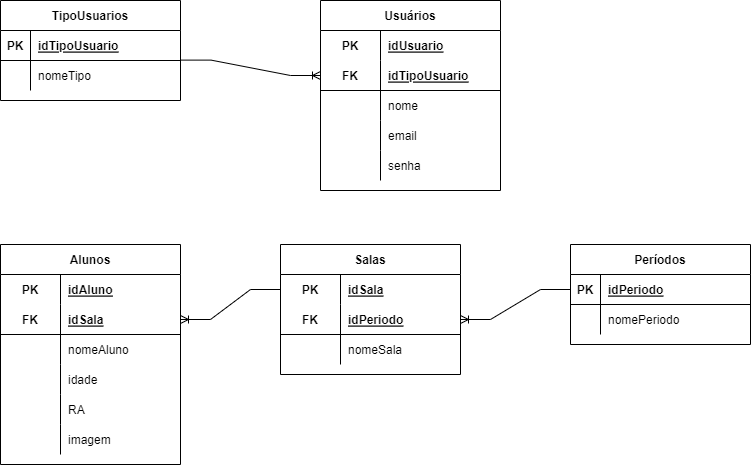

The diagram above was exported from draw.io. Its source (the exported page's mxGraphModel, read from the mxfile embedded in the PNG):
<mxGraphModel dx="1037" dy="1756" grid="1" gridSize="10" guides="1" tooltips="1" connect="1" arrows="1" fold="1" page="1" pageScale="1" pageWidth="827" pageHeight="1169" math="0" shadow="0">
  <root>
    <mxCell id="0" />
    <mxCell id="1" parent="0" />
    <mxCell id="aAbMObo6G7IPBRu_gkVF-1" value="TipoUsuarios" style="shape=table;startSize=30;container=1;collapsible=1;childLayout=tableLayout;fixedRows=1;rowLines=0;fontStyle=1;align=center;resizeLast=1;" vertex="1" parent="1">
      <mxGeometry x="40" y="-684" width="180" height="100" as="geometry" />
    </mxCell>
    <mxCell id="aAbMObo6G7IPBRu_gkVF-2" value="" style="shape=tableRow;horizontal=0;startSize=0;swimlaneHead=0;swimlaneBody=0;fillColor=none;collapsible=0;dropTarget=0;points=[[0,0.5],[1,0.5]];portConstraint=eastwest;top=0;left=0;right=0;bottom=1;" vertex="1" parent="aAbMObo6G7IPBRu_gkVF-1">
      <mxGeometry y="30" width="180" height="30" as="geometry" />
    </mxCell>
    <mxCell id="aAbMObo6G7IPBRu_gkVF-3" value="PK" style="shape=partialRectangle;connectable=0;fillColor=none;top=0;left=0;bottom=0;right=0;fontStyle=1;overflow=hidden;" vertex="1" parent="aAbMObo6G7IPBRu_gkVF-2">
      <mxGeometry width="30" height="30" as="geometry">
        <mxRectangle width="30" height="30" as="alternateBounds" />
      </mxGeometry>
    </mxCell>
    <mxCell id="aAbMObo6G7IPBRu_gkVF-4" value="idTipoUsuario" style="shape=partialRectangle;connectable=0;fillColor=none;top=0;left=0;bottom=0;right=0;align=left;spacingLeft=6;fontStyle=5;overflow=hidden;" vertex="1" parent="aAbMObo6G7IPBRu_gkVF-2">
      <mxGeometry x="30" width="150" height="30" as="geometry">
        <mxRectangle width="150" height="30" as="alternateBounds" />
      </mxGeometry>
    </mxCell>
    <mxCell id="aAbMObo6G7IPBRu_gkVF-5" value="" style="shape=tableRow;horizontal=0;startSize=0;swimlaneHead=0;swimlaneBody=0;fillColor=none;collapsible=0;dropTarget=0;points=[[0,0.5],[1,0.5]];portConstraint=eastwest;top=0;left=0;right=0;bottom=0;" vertex="1" parent="aAbMObo6G7IPBRu_gkVF-1">
      <mxGeometry y="60" width="180" height="30" as="geometry" />
    </mxCell>
    <mxCell id="aAbMObo6G7IPBRu_gkVF-6" value="" style="shape=partialRectangle;connectable=0;fillColor=none;top=0;left=0;bottom=0;right=0;editable=1;overflow=hidden;" vertex="1" parent="aAbMObo6G7IPBRu_gkVF-5">
      <mxGeometry width="30" height="30" as="geometry">
        <mxRectangle width="30" height="30" as="alternateBounds" />
      </mxGeometry>
    </mxCell>
    <mxCell id="aAbMObo6G7IPBRu_gkVF-7" value="nomeTipo" style="shape=partialRectangle;connectable=0;fillColor=none;top=0;left=0;bottom=0;right=0;align=left;spacingLeft=6;overflow=hidden;" vertex="1" parent="aAbMObo6G7IPBRu_gkVF-5">
      <mxGeometry x="30" width="150" height="30" as="geometry">
        <mxRectangle width="150" height="30" as="alternateBounds" />
      </mxGeometry>
    </mxCell>
    <mxCell id="aAbMObo6G7IPBRu_gkVF-15" value="Usuários" style="shape=table;startSize=30;container=1;collapsible=1;childLayout=tableLayout;fixedRows=1;rowLines=0;fontStyle=1;align=center;resizeLast=1;" vertex="1" parent="1">
      <mxGeometry x="360" y="-684" width="180" height="190" as="geometry" />
    </mxCell>
    <mxCell id="aAbMObo6G7IPBRu_gkVF-16" value="" style="shape=tableRow;horizontal=0;startSize=0;swimlaneHead=0;swimlaneBody=0;fillColor=none;collapsible=0;dropTarget=0;points=[[0,0.5],[1,0.5]];portConstraint=eastwest;top=0;left=0;right=0;bottom=0;" vertex="1" parent="aAbMObo6G7IPBRu_gkVF-15">
      <mxGeometry y="30" width="180" height="30" as="geometry" />
    </mxCell>
    <mxCell id="aAbMObo6G7IPBRu_gkVF-17" value="PK" style="shape=partialRectangle;connectable=0;fillColor=none;top=0;left=0;bottom=0;right=0;fontStyle=1;overflow=hidden;" vertex="1" parent="aAbMObo6G7IPBRu_gkVF-16">
      <mxGeometry width="60" height="30" as="geometry">
        <mxRectangle width="60" height="30" as="alternateBounds" />
      </mxGeometry>
    </mxCell>
    <mxCell id="aAbMObo6G7IPBRu_gkVF-18" value="idUsuario" style="shape=partialRectangle;connectable=0;fillColor=none;top=0;left=0;bottom=0;right=0;align=left;spacingLeft=6;fontStyle=5;overflow=hidden;" vertex="1" parent="aAbMObo6G7IPBRu_gkVF-16">
      <mxGeometry x="60" width="120" height="30" as="geometry">
        <mxRectangle width="120" height="30" as="alternateBounds" />
      </mxGeometry>
    </mxCell>
    <mxCell id="aAbMObo6G7IPBRu_gkVF-19" value="" style="shape=tableRow;horizontal=0;startSize=0;swimlaneHead=0;swimlaneBody=0;fillColor=none;collapsible=0;dropTarget=0;points=[[0,0.5],[1,0.5]];portConstraint=eastwest;top=0;left=0;right=0;bottom=1;" vertex="1" parent="aAbMObo6G7IPBRu_gkVF-15">
      <mxGeometry y="60" width="180" height="30" as="geometry" />
    </mxCell>
    <mxCell id="aAbMObo6G7IPBRu_gkVF-20" value="FK" style="shape=partialRectangle;connectable=0;fillColor=none;top=0;left=0;bottom=0;right=0;fontStyle=1;overflow=hidden;" vertex="1" parent="aAbMObo6G7IPBRu_gkVF-19">
      <mxGeometry width="60" height="30" as="geometry">
        <mxRectangle width="60" height="30" as="alternateBounds" />
      </mxGeometry>
    </mxCell>
    <mxCell id="aAbMObo6G7IPBRu_gkVF-21" value="idTipoUsuario" style="shape=partialRectangle;connectable=0;fillColor=none;top=0;left=0;bottom=0;right=0;align=left;spacingLeft=6;fontStyle=5;overflow=hidden;" vertex="1" parent="aAbMObo6G7IPBRu_gkVF-19">
      <mxGeometry x="60" width="120" height="30" as="geometry">
        <mxRectangle width="120" height="30" as="alternateBounds" />
      </mxGeometry>
    </mxCell>
    <mxCell id="aAbMObo6G7IPBRu_gkVF-22" value="" style="shape=tableRow;horizontal=0;startSize=0;swimlaneHead=0;swimlaneBody=0;fillColor=none;collapsible=0;dropTarget=0;points=[[0,0.5],[1,0.5]];portConstraint=eastwest;top=0;left=0;right=0;bottom=0;" vertex="1" parent="aAbMObo6G7IPBRu_gkVF-15">
      <mxGeometry y="90" width="180" height="30" as="geometry" />
    </mxCell>
    <mxCell id="aAbMObo6G7IPBRu_gkVF-23" value="" style="shape=partialRectangle;connectable=0;fillColor=none;top=0;left=0;bottom=0;right=0;editable=1;overflow=hidden;" vertex="1" parent="aAbMObo6G7IPBRu_gkVF-22">
      <mxGeometry width="60" height="30" as="geometry">
        <mxRectangle width="60" height="30" as="alternateBounds" />
      </mxGeometry>
    </mxCell>
    <mxCell id="aAbMObo6G7IPBRu_gkVF-24" value="nome" style="shape=partialRectangle;connectable=0;fillColor=none;top=0;left=0;bottom=0;right=0;align=left;spacingLeft=6;overflow=hidden;" vertex="1" parent="aAbMObo6G7IPBRu_gkVF-22">
      <mxGeometry x="60" width="120" height="30" as="geometry">
        <mxRectangle width="120" height="30" as="alternateBounds" />
      </mxGeometry>
    </mxCell>
    <mxCell id="aAbMObo6G7IPBRu_gkVF-25" value="" style="shape=tableRow;horizontal=0;startSize=0;swimlaneHead=0;swimlaneBody=0;fillColor=none;collapsible=0;dropTarget=0;points=[[0,0.5],[1,0.5]];portConstraint=eastwest;top=0;left=0;right=0;bottom=0;" vertex="1" parent="aAbMObo6G7IPBRu_gkVF-15">
      <mxGeometry y="120" width="180" height="30" as="geometry" />
    </mxCell>
    <mxCell id="aAbMObo6G7IPBRu_gkVF-26" value="" style="shape=partialRectangle;connectable=0;fillColor=none;top=0;left=0;bottom=0;right=0;editable=1;overflow=hidden;" vertex="1" parent="aAbMObo6G7IPBRu_gkVF-25">
      <mxGeometry width="60" height="30" as="geometry">
        <mxRectangle width="60" height="30" as="alternateBounds" />
      </mxGeometry>
    </mxCell>
    <mxCell id="aAbMObo6G7IPBRu_gkVF-27" value="email" style="shape=partialRectangle;connectable=0;fillColor=none;top=0;left=0;bottom=0;right=0;align=left;spacingLeft=6;overflow=hidden;" vertex="1" parent="aAbMObo6G7IPBRu_gkVF-25">
      <mxGeometry x="60" width="120" height="30" as="geometry">
        <mxRectangle width="120" height="30" as="alternateBounds" />
      </mxGeometry>
    </mxCell>
    <mxCell id="aAbMObo6G7IPBRu_gkVF-30" value="" style="shape=tableRow;horizontal=0;startSize=0;swimlaneHead=0;swimlaneBody=0;fillColor=none;collapsible=0;dropTarget=0;points=[[0,0.5],[1,0.5]];portConstraint=eastwest;top=0;left=0;right=0;bottom=0;" vertex="1" parent="aAbMObo6G7IPBRu_gkVF-15">
      <mxGeometry y="150" width="180" height="30" as="geometry" />
    </mxCell>
    <mxCell id="aAbMObo6G7IPBRu_gkVF-31" value="" style="shape=partialRectangle;connectable=0;fillColor=none;top=0;left=0;bottom=0;right=0;editable=1;overflow=hidden;" vertex="1" parent="aAbMObo6G7IPBRu_gkVF-30">
      <mxGeometry width="60" height="30" as="geometry">
        <mxRectangle width="60" height="30" as="alternateBounds" />
      </mxGeometry>
    </mxCell>
    <mxCell id="aAbMObo6G7IPBRu_gkVF-32" value="senha" style="shape=partialRectangle;connectable=0;fillColor=none;top=0;left=0;bottom=0;right=0;align=left;spacingLeft=6;overflow=hidden;" vertex="1" parent="aAbMObo6G7IPBRu_gkVF-30">
      <mxGeometry x="60" width="120" height="30" as="geometry">
        <mxRectangle width="120" height="30" as="alternateBounds" />
      </mxGeometry>
    </mxCell>
    <mxCell id="aAbMObo6G7IPBRu_gkVF-33" value="Períodos" style="shape=table;startSize=30;container=1;collapsible=1;childLayout=tableLayout;fixedRows=1;rowLines=0;fontStyle=1;align=center;resizeLast=1;" vertex="1" parent="1">
      <mxGeometry x="610" y="-440" width="180" height="100" as="geometry" />
    </mxCell>
    <mxCell id="aAbMObo6G7IPBRu_gkVF-34" value="" style="shape=tableRow;horizontal=0;startSize=0;swimlaneHead=0;swimlaneBody=0;fillColor=none;collapsible=0;dropTarget=0;points=[[0,0.5],[1,0.5]];portConstraint=eastwest;top=0;left=0;right=0;bottom=1;" vertex="1" parent="aAbMObo6G7IPBRu_gkVF-33">
      <mxGeometry y="30" width="180" height="30" as="geometry" />
    </mxCell>
    <mxCell id="aAbMObo6G7IPBRu_gkVF-35" value="PK" style="shape=partialRectangle;connectable=0;fillColor=none;top=0;left=0;bottom=0;right=0;fontStyle=1;overflow=hidden;" vertex="1" parent="aAbMObo6G7IPBRu_gkVF-34">
      <mxGeometry width="30" height="30" as="geometry">
        <mxRectangle width="30" height="30" as="alternateBounds" />
      </mxGeometry>
    </mxCell>
    <mxCell id="aAbMObo6G7IPBRu_gkVF-36" value="idPeriodo" style="shape=partialRectangle;connectable=0;fillColor=none;top=0;left=0;bottom=0;right=0;align=left;spacingLeft=6;fontStyle=5;overflow=hidden;" vertex="1" parent="aAbMObo6G7IPBRu_gkVF-34">
      <mxGeometry x="30" width="150" height="30" as="geometry">
        <mxRectangle width="150" height="30" as="alternateBounds" />
      </mxGeometry>
    </mxCell>
    <mxCell id="aAbMObo6G7IPBRu_gkVF-37" value="" style="shape=tableRow;horizontal=0;startSize=0;swimlaneHead=0;swimlaneBody=0;fillColor=none;collapsible=0;dropTarget=0;points=[[0,0.5],[1,0.5]];portConstraint=eastwest;top=0;left=0;right=0;bottom=0;" vertex="1" parent="aAbMObo6G7IPBRu_gkVF-33">
      <mxGeometry y="60" width="180" height="30" as="geometry" />
    </mxCell>
    <mxCell id="aAbMObo6G7IPBRu_gkVF-38" value="" style="shape=partialRectangle;connectable=0;fillColor=none;top=0;left=0;bottom=0;right=0;editable=1;overflow=hidden;" vertex="1" parent="aAbMObo6G7IPBRu_gkVF-37">
      <mxGeometry width="30" height="30" as="geometry">
        <mxRectangle width="30" height="30" as="alternateBounds" />
      </mxGeometry>
    </mxCell>
    <mxCell id="aAbMObo6G7IPBRu_gkVF-39" value="nomePeriodo" style="shape=partialRectangle;connectable=0;fillColor=none;top=0;left=0;bottom=0;right=0;align=left;spacingLeft=6;overflow=hidden;" vertex="1" parent="aAbMObo6G7IPBRu_gkVF-37">
      <mxGeometry x="30" width="150" height="30" as="geometry">
        <mxRectangle width="150" height="30" as="alternateBounds" />
      </mxGeometry>
    </mxCell>
    <mxCell id="aAbMObo6G7IPBRu_gkVF-46" value="Salas" style="shape=table;startSize=30;container=1;collapsible=1;childLayout=tableLayout;fixedRows=1;rowLines=0;fontStyle=1;align=center;resizeLast=1;" vertex="1" parent="1">
      <mxGeometry x="320" y="-440" width="180" height="130" as="geometry" />
    </mxCell>
    <mxCell id="aAbMObo6G7IPBRu_gkVF-47" value="" style="shape=tableRow;horizontal=0;startSize=0;swimlaneHead=0;swimlaneBody=0;fillColor=none;collapsible=0;dropTarget=0;points=[[0,0.5],[1,0.5]];portConstraint=eastwest;top=0;left=0;right=0;bottom=0;" vertex="1" parent="aAbMObo6G7IPBRu_gkVF-46">
      <mxGeometry y="30" width="180" height="30" as="geometry" />
    </mxCell>
    <mxCell id="aAbMObo6G7IPBRu_gkVF-48" value="PK" style="shape=partialRectangle;connectable=0;fillColor=none;top=0;left=0;bottom=0;right=0;fontStyle=1;overflow=hidden;" vertex="1" parent="aAbMObo6G7IPBRu_gkVF-47">
      <mxGeometry width="60" height="30" as="geometry">
        <mxRectangle width="60" height="30" as="alternateBounds" />
      </mxGeometry>
    </mxCell>
    <mxCell id="aAbMObo6G7IPBRu_gkVF-49" value="idSala" style="shape=partialRectangle;connectable=0;fillColor=none;top=0;left=0;bottom=0;right=0;align=left;spacingLeft=6;fontStyle=5;overflow=hidden;" vertex="1" parent="aAbMObo6G7IPBRu_gkVF-47">
      <mxGeometry x="60" width="120" height="30" as="geometry">
        <mxRectangle width="120" height="30" as="alternateBounds" />
      </mxGeometry>
    </mxCell>
    <mxCell id="aAbMObo6G7IPBRu_gkVF-50" value="" style="shape=tableRow;horizontal=0;startSize=0;swimlaneHead=0;swimlaneBody=0;fillColor=none;collapsible=0;dropTarget=0;points=[[0,0.5],[1,0.5]];portConstraint=eastwest;top=0;left=0;right=0;bottom=1;" vertex="1" parent="aAbMObo6G7IPBRu_gkVF-46">
      <mxGeometry y="60" width="180" height="30" as="geometry" />
    </mxCell>
    <mxCell id="aAbMObo6G7IPBRu_gkVF-51" value="FK" style="shape=partialRectangle;connectable=0;fillColor=none;top=0;left=0;bottom=0;right=0;fontStyle=1;overflow=hidden;" vertex="1" parent="aAbMObo6G7IPBRu_gkVF-50">
      <mxGeometry width="60" height="30" as="geometry">
        <mxRectangle width="60" height="30" as="alternateBounds" />
      </mxGeometry>
    </mxCell>
    <mxCell id="aAbMObo6G7IPBRu_gkVF-52" value="idPeriodo" style="shape=partialRectangle;connectable=0;fillColor=none;top=0;left=0;bottom=0;right=0;align=left;spacingLeft=6;fontStyle=5;overflow=hidden;" vertex="1" parent="aAbMObo6G7IPBRu_gkVF-50">
      <mxGeometry x="60" width="120" height="30" as="geometry">
        <mxRectangle width="120" height="30" as="alternateBounds" />
      </mxGeometry>
    </mxCell>
    <mxCell id="aAbMObo6G7IPBRu_gkVF-53" value="" style="shape=tableRow;horizontal=0;startSize=0;swimlaneHead=0;swimlaneBody=0;fillColor=none;collapsible=0;dropTarget=0;points=[[0,0.5],[1,0.5]];portConstraint=eastwest;top=0;left=0;right=0;bottom=0;" vertex="1" parent="aAbMObo6G7IPBRu_gkVF-46">
      <mxGeometry y="90" width="180" height="30" as="geometry" />
    </mxCell>
    <mxCell id="aAbMObo6G7IPBRu_gkVF-54" value="" style="shape=partialRectangle;connectable=0;fillColor=none;top=0;left=0;bottom=0;right=0;editable=1;overflow=hidden;" vertex="1" parent="aAbMObo6G7IPBRu_gkVF-53">
      <mxGeometry width="60" height="30" as="geometry">
        <mxRectangle width="60" height="30" as="alternateBounds" />
      </mxGeometry>
    </mxCell>
    <mxCell id="aAbMObo6G7IPBRu_gkVF-55" value="nomeSala" style="shape=partialRectangle;connectable=0;fillColor=none;top=0;left=0;bottom=0;right=0;align=left;spacingLeft=6;overflow=hidden;" vertex="1" parent="aAbMObo6G7IPBRu_gkVF-53">
      <mxGeometry x="60" width="120" height="30" as="geometry">
        <mxRectangle width="120" height="30" as="alternateBounds" />
      </mxGeometry>
    </mxCell>
    <mxCell id="aAbMObo6G7IPBRu_gkVF-72" value="Alunos" style="shape=table;startSize=30;container=1;collapsible=1;childLayout=tableLayout;fixedRows=1;rowLines=0;fontStyle=1;align=center;resizeLast=1;" vertex="1" parent="1">
      <mxGeometry x="40" y="-440" width="180" height="220" as="geometry" />
    </mxCell>
    <mxCell id="aAbMObo6G7IPBRu_gkVF-73" value="" style="shape=tableRow;horizontal=0;startSize=0;swimlaneHead=0;swimlaneBody=0;fillColor=none;collapsible=0;dropTarget=0;points=[[0,0.5],[1,0.5]];portConstraint=eastwest;top=0;left=0;right=0;bottom=0;" vertex="1" parent="aAbMObo6G7IPBRu_gkVF-72">
      <mxGeometry y="30" width="180" height="30" as="geometry" />
    </mxCell>
    <mxCell id="aAbMObo6G7IPBRu_gkVF-74" value="PK" style="shape=partialRectangle;connectable=0;fillColor=none;top=0;left=0;bottom=0;right=0;fontStyle=1;overflow=hidden;" vertex="1" parent="aAbMObo6G7IPBRu_gkVF-73">
      <mxGeometry width="60" height="30" as="geometry">
        <mxRectangle width="60" height="30" as="alternateBounds" />
      </mxGeometry>
    </mxCell>
    <mxCell id="aAbMObo6G7IPBRu_gkVF-75" value="idAluno" style="shape=partialRectangle;connectable=0;fillColor=none;top=0;left=0;bottom=0;right=0;align=left;spacingLeft=6;fontStyle=5;overflow=hidden;" vertex="1" parent="aAbMObo6G7IPBRu_gkVF-73">
      <mxGeometry x="60" width="120" height="30" as="geometry">
        <mxRectangle width="120" height="30" as="alternateBounds" />
      </mxGeometry>
    </mxCell>
    <mxCell id="aAbMObo6G7IPBRu_gkVF-76" value="" style="shape=tableRow;horizontal=0;startSize=0;swimlaneHead=0;swimlaneBody=0;fillColor=none;collapsible=0;dropTarget=0;points=[[0,0.5],[1,0.5]];portConstraint=eastwest;top=0;left=0;right=0;bottom=1;" vertex="1" parent="aAbMObo6G7IPBRu_gkVF-72">
      <mxGeometry y="60" width="180" height="30" as="geometry" />
    </mxCell>
    <mxCell id="aAbMObo6G7IPBRu_gkVF-77" value="FK" style="shape=partialRectangle;connectable=0;fillColor=none;top=0;left=0;bottom=0;right=0;fontStyle=1;overflow=hidden;" vertex="1" parent="aAbMObo6G7IPBRu_gkVF-76">
      <mxGeometry width="60" height="30" as="geometry">
        <mxRectangle width="60" height="30" as="alternateBounds" />
      </mxGeometry>
    </mxCell>
    <mxCell id="aAbMObo6G7IPBRu_gkVF-78" value="idSala" style="shape=partialRectangle;connectable=0;fillColor=none;top=0;left=0;bottom=0;right=0;align=left;spacingLeft=6;fontStyle=5;overflow=hidden;" vertex="1" parent="aAbMObo6G7IPBRu_gkVF-76">
      <mxGeometry x="60" width="120" height="30" as="geometry">
        <mxRectangle width="120" height="30" as="alternateBounds" />
      </mxGeometry>
    </mxCell>
    <mxCell id="aAbMObo6G7IPBRu_gkVF-79" value="" style="shape=tableRow;horizontal=0;startSize=0;swimlaneHead=0;swimlaneBody=0;fillColor=none;collapsible=0;dropTarget=0;points=[[0,0.5],[1,0.5]];portConstraint=eastwest;top=0;left=0;right=0;bottom=0;" vertex="1" parent="aAbMObo6G7IPBRu_gkVF-72">
      <mxGeometry y="90" width="180" height="30" as="geometry" />
    </mxCell>
    <mxCell id="aAbMObo6G7IPBRu_gkVF-80" value="" style="shape=partialRectangle;connectable=0;fillColor=none;top=0;left=0;bottom=0;right=0;editable=1;overflow=hidden;" vertex="1" parent="aAbMObo6G7IPBRu_gkVF-79">
      <mxGeometry width="60" height="30" as="geometry">
        <mxRectangle width="60" height="30" as="alternateBounds" />
      </mxGeometry>
    </mxCell>
    <mxCell id="aAbMObo6G7IPBRu_gkVF-81" value="nomeAluno" style="shape=partialRectangle;connectable=0;fillColor=none;top=0;left=0;bottom=0;right=0;align=left;spacingLeft=6;overflow=hidden;" vertex="1" parent="aAbMObo6G7IPBRu_gkVF-79">
      <mxGeometry x="60" width="120" height="30" as="geometry">
        <mxRectangle width="120" height="30" as="alternateBounds" />
      </mxGeometry>
    </mxCell>
    <mxCell id="aAbMObo6G7IPBRu_gkVF-82" value="" style="shape=tableRow;horizontal=0;startSize=0;swimlaneHead=0;swimlaneBody=0;fillColor=none;collapsible=0;dropTarget=0;points=[[0,0.5],[1,0.5]];portConstraint=eastwest;top=0;left=0;right=0;bottom=0;" vertex="1" parent="aAbMObo6G7IPBRu_gkVF-72">
      <mxGeometry y="120" width="180" height="30" as="geometry" />
    </mxCell>
    <mxCell id="aAbMObo6G7IPBRu_gkVF-83" value="" style="shape=partialRectangle;connectable=0;fillColor=none;top=0;left=0;bottom=0;right=0;editable=1;overflow=hidden;" vertex="1" parent="aAbMObo6G7IPBRu_gkVF-82">
      <mxGeometry width="60" height="30" as="geometry">
        <mxRectangle width="60" height="30" as="alternateBounds" />
      </mxGeometry>
    </mxCell>
    <mxCell id="aAbMObo6G7IPBRu_gkVF-84" value="idade" style="shape=partialRectangle;connectable=0;fillColor=none;top=0;left=0;bottom=0;right=0;align=left;spacingLeft=6;overflow=hidden;" vertex="1" parent="aAbMObo6G7IPBRu_gkVF-82">
      <mxGeometry x="60" width="120" height="30" as="geometry">
        <mxRectangle width="120" height="30" as="alternateBounds" />
      </mxGeometry>
    </mxCell>
    <mxCell id="aAbMObo6G7IPBRu_gkVF-89" value="" style="shape=tableRow;horizontal=0;startSize=0;swimlaneHead=0;swimlaneBody=0;fillColor=none;collapsible=0;dropTarget=0;points=[[0,0.5],[1,0.5]];portConstraint=eastwest;top=0;left=0;right=0;bottom=0;" vertex="1" parent="aAbMObo6G7IPBRu_gkVF-72">
      <mxGeometry y="150" width="180" height="30" as="geometry" />
    </mxCell>
    <mxCell id="aAbMObo6G7IPBRu_gkVF-90" value="" style="shape=partialRectangle;connectable=0;fillColor=none;top=0;left=0;bottom=0;right=0;editable=1;overflow=hidden;" vertex="1" parent="aAbMObo6G7IPBRu_gkVF-89">
      <mxGeometry width="60" height="30" as="geometry">
        <mxRectangle width="60" height="30" as="alternateBounds" />
      </mxGeometry>
    </mxCell>
    <mxCell id="aAbMObo6G7IPBRu_gkVF-91" value="RA" style="shape=partialRectangle;connectable=0;fillColor=none;top=0;left=0;bottom=0;right=0;align=left;spacingLeft=6;overflow=hidden;" vertex="1" parent="aAbMObo6G7IPBRu_gkVF-89">
      <mxGeometry x="60" width="120" height="30" as="geometry">
        <mxRectangle width="120" height="30" as="alternateBounds" />
      </mxGeometry>
    </mxCell>
    <mxCell id="aAbMObo6G7IPBRu_gkVF-92" value="" style="shape=tableRow;horizontal=0;startSize=0;swimlaneHead=0;swimlaneBody=0;fillColor=none;collapsible=0;dropTarget=0;points=[[0,0.5],[1,0.5]];portConstraint=eastwest;top=0;left=0;right=0;bottom=0;" vertex="1" parent="aAbMObo6G7IPBRu_gkVF-72">
      <mxGeometry y="180" width="180" height="30" as="geometry" />
    </mxCell>
    <mxCell id="aAbMObo6G7IPBRu_gkVF-93" value="" style="shape=partialRectangle;connectable=0;fillColor=none;top=0;left=0;bottom=0;right=0;editable=1;overflow=hidden;" vertex="1" parent="aAbMObo6G7IPBRu_gkVF-92">
      <mxGeometry width="60" height="30" as="geometry">
        <mxRectangle width="60" height="30" as="alternateBounds" />
      </mxGeometry>
    </mxCell>
    <mxCell id="aAbMObo6G7IPBRu_gkVF-94" value="imagem" style="shape=partialRectangle;connectable=0;fillColor=none;top=0;left=0;bottom=0;right=0;align=left;spacingLeft=6;overflow=hidden;" vertex="1" parent="aAbMObo6G7IPBRu_gkVF-92">
      <mxGeometry x="60" width="120" height="30" as="geometry">
        <mxRectangle width="120" height="30" as="alternateBounds" />
      </mxGeometry>
    </mxCell>
    <mxCell id="aAbMObo6G7IPBRu_gkVF-96" value="" style="edgeStyle=entityRelationEdgeStyle;fontSize=12;html=1;endArrow=ERoneToMany;rounded=0;exitX=1.003;exitY=0.987;exitDx=0;exitDy=0;exitPerimeter=0;entryX=0;entryY=0.5;entryDx=0;entryDy=0;" edge="1" parent="1" source="aAbMObo6G7IPBRu_gkVF-2" target="aAbMObo6G7IPBRu_gkVF-19">
      <mxGeometry width="100" height="100" relative="1" as="geometry">
        <mxPoint x="360" y="-430" as="sourcePoint" />
        <mxPoint x="460" y="-530" as="targetPoint" />
      </mxGeometry>
    </mxCell>
    <mxCell id="aAbMObo6G7IPBRu_gkVF-97" value="" style="edgeStyle=entityRelationEdgeStyle;fontSize=12;html=1;endArrow=ERoneToMany;rounded=0;exitX=0;exitY=0.5;exitDx=0;exitDy=0;entryX=1;entryY=0.5;entryDx=0;entryDy=0;" edge="1" parent="1" source="aAbMObo6G7IPBRu_gkVF-34" target="aAbMObo6G7IPBRu_gkVF-50">
      <mxGeometry width="100" height="100" relative="1" as="geometry">
        <mxPoint x="360" y="-500" as="sourcePoint" />
        <mxPoint x="460" y="-600" as="targetPoint" />
      </mxGeometry>
    </mxCell>
    <mxCell id="aAbMObo6G7IPBRu_gkVF-98" value="" style="edgeStyle=entityRelationEdgeStyle;fontSize=12;html=1;endArrow=ERoneToMany;rounded=0;exitX=0;exitY=0.5;exitDx=0;exitDy=0;entryX=1;entryY=0.5;entryDx=0;entryDy=0;" edge="1" parent="1" source="aAbMObo6G7IPBRu_gkVF-47" target="aAbMObo6G7IPBRu_gkVF-76">
      <mxGeometry width="100" height="100" relative="1" as="geometry">
        <mxPoint x="360" y="-400" as="sourcePoint" />
        <mxPoint x="460" y="-500" as="targetPoint" />
      </mxGeometry>
    </mxCell>
  </root>
</mxGraphModel>